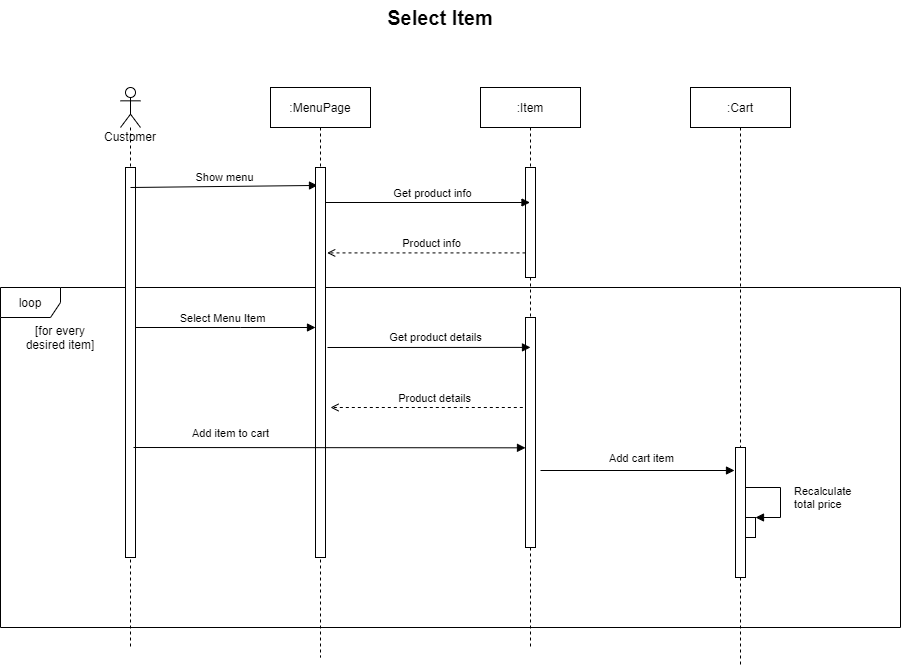

The diagram above was exported from draw.io. Its source (the exported page's mxGraphModel, read from the mxfile embedded in the PNG):
<mxGraphModel dx="2128" dy="528" grid="1" gridSize="10" guides="1" tooltips="1" connect="1" arrows="1" fold="1" page="1" pageScale="1" pageWidth="850" pageHeight="1100" math="0" shadow="0">
  <root>
    <mxCell id="p5DXA36CAtfSvs5DYLRy-0" />
    <mxCell id="p5DXA36CAtfSvs5DYLRy-1" parent="p5DXA36CAtfSvs5DYLRy-0" />
    <mxCell id="C29nigcdjmTZAYRueFVY-0" value="loop" style="shape=umlFrame;whiteSpace=wrap;html=1;" parent="p5DXA36CAtfSvs5DYLRy-1" vertex="1">
      <mxGeometry x="-30" y="310" width="900" height="340" as="geometry" />
    </mxCell>
    <mxCell id="p5DXA36CAtfSvs5DYLRy-3" value="Customer" style="shape=umlLifeline;participant=umlActor;perimeter=lifelinePerimeter;whiteSpace=wrap;html=1;container=1;collapsible=0;recursiveResize=0;verticalAlign=top;spacingTop=36;outlineConnect=0;" parent="p5DXA36CAtfSvs5DYLRy-1" vertex="1">
      <mxGeometry x="90" y="110" width="20" height="560" as="geometry" />
    </mxCell>
    <mxCell id="p5DXA36CAtfSvs5DYLRy-6" value="" style="html=1;points=[];perimeter=orthogonalPerimeter;" parent="p5DXA36CAtfSvs5DYLRy-3" vertex="1">
      <mxGeometry x="5" y="80" width="10" height="390" as="geometry" />
    </mxCell>
    <mxCell id="p5DXA36CAtfSvs5DYLRy-8" value="Show menu" style="html=1;verticalAlign=bottom;endArrow=block;endFill=1;entryX=0.2;entryY=0.046;entryDx=0;entryDy=0;entryPerimeter=0;" parent="p5DXA36CAtfSvs5DYLRy-3" target="C29nigcdjmTZAYRueFVY-9" edge="1">
      <mxGeometry width="80" relative="1" as="geometry">
        <mxPoint x="10" y="100" as="sourcePoint" />
        <mxPoint x="190" y="100" as="targetPoint" />
      </mxGeometry>
    </mxCell>
    <mxCell id="p5DXA36CAtfSvs5DYLRy-4" value=":MenuPage" style="shape=umlLifeline;perimeter=lifelinePerimeter;whiteSpace=wrap;html=1;container=1;collapsible=0;recursiveResize=0;outlineConnect=0;" parent="p5DXA36CAtfSvs5DYLRy-1" vertex="1">
      <mxGeometry x="240" y="110" width="100" height="570" as="geometry" />
    </mxCell>
    <mxCell id="C29nigcdjmTZAYRueFVY-9" value="" style="html=1;points=[];perimeter=orthogonalPerimeter;" parent="p5DXA36CAtfSvs5DYLRy-4" vertex="1">
      <mxGeometry x="45" y="80" width="10" height="390" as="geometry" />
    </mxCell>
    <mxCell id="_SR2c36F4hpeFE2Tve-7-4" style="edgeStyle=none;rounded=0;orthogonalLoop=1;jettySize=auto;html=1;endArrow=open;endFill=0;entryX=1.167;entryY=0.219;entryDx=0;entryDy=0;entryPerimeter=0;dashed=1;" parent="p5DXA36CAtfSvs5DYLRy-4" edge="1">
      <mxGeometry relative="1" as="geometry">
        <mxPoint x="258.33" y="320" as="sourcePoint" />
        <mxPoint x="60.00000000000006" y="320" as="targetPoint" />
      </mxGeometry>
    </mxCell>
    <mxCell id="_SR2c36F4hpeFE2Tve-7-5" value="Product details" style="edgeLabel;html=1;align=center;verticalAlign=middle;resizable=0;points=[];" parent="_SR2c36F4hpeFE2Tve-7-4" vertex="1" connectable="0">
      <mxGeometry x="-0.0739" relative="1" as="geometry">
        <mxPoint x="-3" y="-10" as="offset" />
      </mxGeometry>
    </mxCell>
    <mxCell id="p5DXA36CAtfSvs5DYLRy-5" value="&lt;b&gt;&lt;font style=&quot;font-size: 20px&quot;&gt;Select Item&lt;/font&gt;&lt;/b&gt;" style="text;html=1;strokeColor=none;fillColor=none;align=center;verticalAlign=middle;whiteSpace=wrap;rounded=0;" parent="p5DXA36CAtfSvs5DYLRy-1" vertex="1">
      <mxGeometry x="300" y="30" width="220" height="20" as="geometry" />
    </mxCell>
    <mxCell id="Ro5u32OPbuaBFr8Lc4uy-0" value=":Cart" style="shape=umlLifeline;perimeter=lifelinePerimeter;whiteSpace=wrap;html=1;container=1;collapsible=0;recursiveResize=0;outlineConnect=0;" parent="p5DXA36CAtfSvs5DYLRy-1" vertex="1">
      <mxGeometry x="660" y="110" width="100" height="580" as="geometry" />
    </mxCell>
    <mxCell id="r27XP8pUICdNvwcyD_Z2-11" value="" style="html=1;points=[];perimeter=orthogonalPerimeter;" parent="Ro5u32OPbuaBFr8Lc4uy-0" vertex="1">
      <mxGeometry x="45" y="360" width="10" height="130" as="geometry" />
    </mxCell>
    <mxCell id="r27XP8pUICdNvwcyD_Z2-14" value="" style="html=1;points=[];perimeter=orthogonalPerimeter;" parent="Ro5u32OPbuaBFr8Lc4uy-0" vertex="1">
      <mxGeometry x="55" y="430" width="10" height="20" as="geometry" />
    </mxCell>
    <mxCell id="r27XP8pUICdNvwcyD_Z2-15" value="Recalculate &lt;br&gt;total price" style="edgeStyle=orthogonalEdgeStyle;html=1;align=left;spacingLeft=2;endArrow=block;rounded=0;entryX=1;entryY=0;" parent="Ro5u32OPbuaBFr8Lc4uy-0" target="r27XP8pUICdNvwcyD_Z2-14" edge="1">
      <mxGeometry y="10" relative="1" as="geometry">
        <mxPoint x="55" y="400" as="sourcePoint" />
        <Array as="points">
          <mxPoint x="90" y="400" />
          <mxPoint x="90" y="430" />
        </Array>
        <mxPoint as="offset" />
      </mxGeometry>
    </mxCell>
    <mxCell id="Ro5u32OPbuaBFr8Lc4uy-1" value=":Item" style="shape=umlLifeline;perimeter=lifelinePerimeter;whiteSpace=wrap;html=1;container=1;collapsible=0;recursiveResize=0;outlineConnect=0;" parent="p5DXA36CAtfSvs5DYLRy-1" vertex="1">
      <mxGeometry x="450" y="110" width="100" height="560" as="geometry" />
    </mxCell>
    <mxCell id="cH_SSDjzXleKTii5XipO-0" value="" style="html=1;points=[];perimeter=orthogonalPerimeter;" parent="Ro5u32OPbuaBFr8Lc4uy-1" vertex="1">
      <mxGeometry x="45" y="230" width="10" height="230" as="geometry" />
    </mxCell>
    <mxCell id="wmRk4qMfurKTO8qW_xpK-0" value="" style="html=1;points=[];perimeter=orthogonalPerimeter;" parent="Ro5u32OPbuaBFr8Lc4uy-1" vertex="1">
      <mxGeometry x="45" y="80" width="10" height="110" as="geometry" />
    </mxCell>
    <mxCell id="C29nigcdjmTZAYRueFVY-2" style="edgeStyle=none;rounded=0;orthogonalLoop=1;jettySize=auto;html=1;endArrow=block;endFill=1;" parent="p5DXA36CAtfSvs5DYLRy-1" target="Ro5u32OPbuaBFr8Lc4uy-1" edge="1">
      <mxGeometry relative="1" as="geometry">
        <mxPoint x="295" y="225" as="sourcePoint" />
      </mxGeometry>
    </mxCell>
    <mxCell id="C29nigcdjmTZAYRueFVY-5" value="Get product info" style="edgeLabel;html=1;align=center;verticalAlign=middle;resizable=0;points=[];" parent="C29nigcdjmTZAYRueFVY-2" vertex="1" connectable="0">
      <mxGeometry x="-0.0739" relative="1" as="geometry">
        <mxPoint x="11" y="-10" as="offset" />
      </mxGeometry>
    </mxCell>
    <mxCell id="C29nigcdjmTZAYRueFVY-6" value="[for every desired item]" style="text;html=1;strokeColor=none;fillColor=none;align=center;verticalAlign=middle;whiteSpace=wrap;rounded=0;" parent="p5DXA36CAtfSvs5DYLRy-1" vertex="1">
      <mxGeometry x="-10" y="350" width="80" height="20" as="geometry" />
    </mxCell>
    <mxCell id="C29nigcdjmTZAYRueFVY-10" style="edgeStyle=none;rounded=0;orthogonalLoop=1;jettySize=auto;html=1;endArrow=block;endFill=1;entryX=0.5;entryY=0.13;entryDx=0;entryDy=0;entryPerimeter=0;" parent="p5DXA36CAtfSvs5DYLRy-1" target="cH_SSDjzXleKTii5XipO-0" edge="1">
      <mxGeometry relative="1" as="geometry">
        <mxPoint x="297" y="370" as="sourcePoint" />
        <mxPoint x="490" y="370" as="targetPoint" />
      </mxGeometry>
    </mxCell>
    <mxCell id="r27XP8pUICdNvwcyD_Z2-2" value="Get product details" style="edgeLabel;html=1;align=center;verticalAlign=middle;resizable=0;points=[];" parent="C29nigcdjmTZAYRueFVY-10" vertex="1" connectable="0">
      <mxGeometry x="-0.1346" y="2" relative="1" as="geometry">
        <mxPoint x="20" y="-8" as="offset" />
      </mxGeometry>
    </mxCell>
    <mxCell id="r27XP8pUICdNvwcyD_Z2-0" style="edgeStyle=none;rounded=0;orthogonalLoop=1;jettySize=auto;html=1;endArrow=block;endFill=1;" parent="p5DXA36CAtfSvs5DYLRy-1" source="p5DXA36CAtfSvs5DYLRy-6" target="C29nigcdjmTZAYRueFVY-9" edge="1">
      <mxGeometry relative="1" as="geometry">
        <Array as="points">
          <mxPoint x="210" y="350" />
        </Array>
      </mxGeometry>
    </mxCell>
    <mxCell id="r27XP8pUICdNvwcyD_Z2-1" value="Select Menu Item" style="edgeLabel;html=1;align=center;verticalAlign=middle;resizable=0;points=[];" parent="r27XP8pUICdNvwcyD_Z2-0" vertex="1" connectable="0">
      <mxGeometry x="-0.0437" y="3" relative="1" as="geometry">
        <mxPoint y="-7" as="offset" />
      </mxGeometry>
    </mxCell>
    <mxCell id="r27XP8pUICdNvwcyD_Z2-6" style="edgeStyle=none;rounded=0;orthogonalLoop=1;jettySize=auto;html=1;endArrow=block;endFill=1;exitX=1;exitY=0.635;exitDx=0;exitDy=0;exitPerimeter=0;entryX=0.2;entryY=0.426;entryDx=0;entryDy=0;entryPerimeter=0;" parent="p5DXA36CAtfSvs5DYLRy-1" edge="1">
      <mxGeometry relative="1" as="geometry">
        <mxPoint x="103" y="470.0000000000001" as="sourcePoint" />
        <mxPoint x="495" y="470.33000000000004" as="targetPoint" />
      </mxGeometry>
    </mxCell>
    <mxCell id="r27XP8pUICdNvwcyD_Z2-7" value="Add item to cart" style="edgeLabel;html=1;align=center;verticalAlign=middle;resizable=0;points=[];" parent="r27XP8pUICdNvwcyD_Z2-6" vertex="1" connectable="0">
      <mxGeometry x="0.2074" y="-3" relative="1" as="geometry">
        <mxPoint x="-140" y="-18" as="offset" />
      </mxGeometry>
    </mxCell>
    <mxCell id="r27XP8pUICdNvwcyD_Z2-12" style="edgeStyle=none;rounded=0;orthogonalLoop=1;jettySize=auto;html=1;endArrow=block;endFill=1;" parent="p5DXA36CAtfSvs5DYLRy-1" edge="1">
      <mxGeometry relative="1" as="geometry">
        <mxPoint x="510" y="493" as="sourcePoint" />
        <mxPoint x="704" y="493" as="targetPoint" />
      </mxGeometry>
    </mxCell>
    <mxCell id="r27XP8pUICdNvwcyD_Z2-13" value="Add cart item" style="edgeLabel;html=1;align=center;verticalAlign=middle;resizable=0;points=[];" parent="r27XP8pUICdNvwcyD_Z2-12" vertex="1" connectable="0">
      <mxGeometry x="-0.4735" y="-2" relative="1" as="geometry">
        <mxPoint x="49" y="-15" as="offset" />
      </mxGeometry>
    </mxCell>
    <mxCell id="UXxxMPwG4ZoAjDZG9o6a-2" style="edgeStyle=none;rounded=0;orthogonalLoop=1;jettySize=auto;html=1;exitX=0.5;exitY=0;exitDx=0;exitDy=0;endArrow=block;endFill=1;" parent="p5DXA36CAtfSvs5DYLRy-1" source="p5DXA36CAtfSvs5DYLRy-5" target="p5DXA36CAtfSvs5DYLRy-5" edge="1">
      <mxGeometry relative="1" as="geometry" />
    </mxCell>
    <mxCell id="_SR2c36F4hpeFE2Tve-7-0" style="edgeStyle=none;rounded=0;orthogonalLoop=1;jettySize=auto;html=1;endArrow=open;endFill=0;entryX=1.167;entryY=0.219;entryDx=0;entryDy=0;entryPerimeter=0;dashed=1;" parent="p5DXA36CAtfSvs5DYLRy-1" source="wmRk4qMfurKTO8qW_xpK-0" target="C29nigcdjmTZAYRueFVY-9" edge="1">
      <mxGeometry relative="1" as="geometry">
        <mxPoint x="460" y="275" as="sourcePoint" />
        <mxPoint x="494.5" y="280" as="targetPoint" />
      </mxGeometry>
    </mxCell>
    <mxCell id="_SR2c36F4hpeFE2Tve-7-1" value="Product info" style="edgeLabel;html=1;align=center;verticalAlign=middle;resizable=0;points=[];" parent="_SR2c36F4hpeFE2Tve-7-0" vertex="1" connectable="0">
      <mxGeometry x="-0.0739" relative="1" as="geometry">
        <mxPoint x="-3" y="-10" as="offset" />
      </mxGeometry>
    </mxCell>
  </root>
</mxGraphModel>